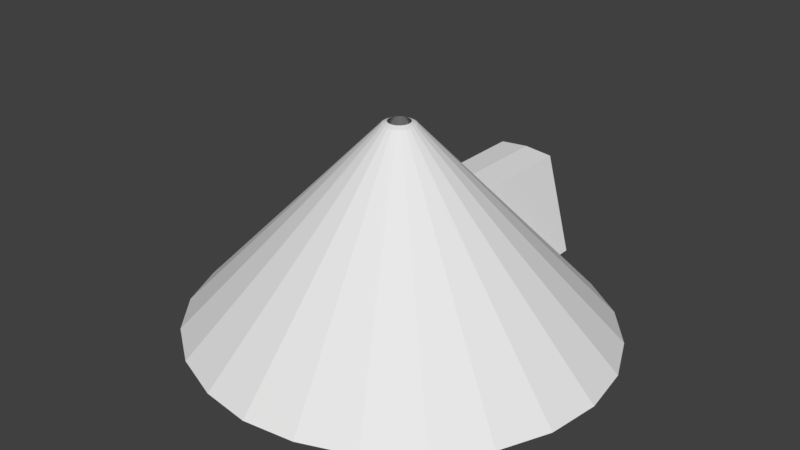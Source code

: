 # Source: Reed_hut.blend  (saved by Blender 2.77.0; exported with 4.5.12 LTS)
import bpy
from mathutils import Matrix  # noqa: F401  (used for matrix-valued properties, if any)

bpy.ops.wm.read_factory_settings(use_empty=True)
scene = bpy.context.scene
scene.name = 'Scene'

# ---- collections
col_collection_1 = bpy.data.collections.new('Collection 1'); scene.collection.children.link(col_collection_1)

# ---- world
world_world = bpy.data.worlds.new('World'); scene.world = world_world
world_world.color = (0.05088, 0.05088, 0.05088)
world_world.use_sun_shadow = False
world_world.sun_shadow_jitter_overblur = 0.0
world_world.cycles.sampling_method = 'MANUAL'

# ---- meshes
me_cone_001 = bpy.data.meshes.new('Cone.001')
me_cone_001.from_pydata([(2.563, 4.377, -0.5658), (3.678, 3.579, -0.5658), (4.533, 2.539, -0.5658), (5.071, 1.329, -0.5658), (5.254, 0.0292, -0.5658), (5.071, -1.27, -0.5658), (4.533, -2.481, -0.5658), (3.678, -3.521, -0.5658), (2.563, -4.318, -0.5658), (1.265, -4.82, -0.5658), (0.0, -4.991, -0.5658), (2.633, 4.489, -0.5658), (3.776, 3.671, -0.5658), (4.654, 2.604, -0.5658), (5.205, 1.362, -0.5658), (5.393, 0.0292, -0.5658), (5.205, -1.304, -0.5658), (4.654, -2.546, -0.5658), (3.776, -3.612, -0.5658), (2.633, -4.431, -0.5658), (1.301, -4.945, -0.5658), (0.0, -5.121, -0.5658), (0.0, 0.4066, 4.542), (0.1052, 0.3927, 4.542), (0.2033, 0.3521, 4.542), (0.2875, 0.2875, 4.542), (0.3521, 0.2033, 4.542), (0.3927, 0.1052, 4.542), (0.4066, 3.069e-08, 4.542), (0.3927, -0.1052, 4.542), (0.3521, -0.2033, 4.542), (0.2875, -0.2875, 4.542), (0.2033, -0.3521, 4.542), (0.1052, -0.3927, 4.542), (0.0, -0.4066, 4.542), (1.764e-07, 0.2759, 4.601), (0.07142, 0.2665, 4.601), (0.138, 0.239, 4.601), (0.1951, 0.1951, 4.601), (0.239, 0.138, 4.601), (0.2665, 0.07142, 4.601), (0.2759, -4.955e-07, 4.601), (0.2665, -0.07142, 4.601), (0.239, -0.138, 4.601), (0.1951, -0.1951, 4.601), (0.138, -0.239, 4.601), (0.07142, -0.2665, 4.601), (2.83e-07, -0.2759, 4.601), (9.625e-08, 2.533, 2.243), (0.6555, 2.446, 2.243), (0.0, 2.613, 2.243), (0.7414, 2.497, 2.243), (0.6764, 2.524, 2.243), (0.7414, 2.411, 2.243), (1.461, 4.942, -0.5658), (1.461, 4.803, -0.5658), (1.491, 4.383, -0.2296), (0.7414, 2.37, 2.243), (1.491, 5.074, -0.2296), (0.7414, 5.168, 2.243), (0.5852, 2.698, 1.919), (0.5852, 5.156, 1.919), (1.208, 4.383, -0.2296), (1.208, 5.074, -0.2296), (0.0, 5.168, 2.314), (0.0, 2.37, 2.314), (0.0, 2.698, 1.975), (0.0, 5.156, 1.975)], [], [(33, 46, 47, 34), (32, 45, 46, 33), (31, 44, 45, 32), (30, 43, 44, 31), (29, 42, 43, 30), (28, 41, 42, 29), (27, 40, 41, 28), (26, 39, 40, 27), (25, 38, 39, 26), (24, 37, 38, 25), (23, 36, 37, 24), (9, 10, 47, 46), (0, 55, 54, 11), (1, 0, 11, 12), (2, 1, 12, 13), (3, 2, 13, 14), (4, 3, 14, 15), (5, 4, 15, 16), (6, 5, 16, 17), (7, 6, 17, 18), (8, 7, 18, 19), (9, 8, 19, 20), (10, 9, 20, 21), (20, 33, 34, 21), (19, 32, 33, 20), (18, 31, 32, 19), (17, 30, 31, 18), (16, 29, 30, 17), (15, 28, 29, 16), (14, 27, 28, 15), (13, 26, 27, 14), (12, 25, 26, 13), (11, 24, 25, 12), (2, 3, 40, 39), (3, 4, 41, 40), (4, 5, 42, 41), (5, 6, 43, 42), (6, 7, 44, 43), (7, 8, 45, 44), (0, 1, 38, 37), (8, 9, 46, 45), (1, 2, 39, 38), (54, 51, 52, 23, 24, 11), (49, 53, 55, 0, 37, 36), (48, 49, 36, 35), (52, 50, 22, 23), (56, 57, 60, 62), (58, 59, 57, 56), (60, 57, 65, 66), (60, 61, 63, 62), (58, 63, 61, 59), (64, 59, 61, 67), (62, 63, 58, 56), (59, 64, 65, 57), (61, 60, 66, 67), (22, 35, 36, 23)])
_uv = me_cone_001.uv_layers.new(name='UVMap')
_uv.uv.foreach_set('vector', [0.2321, 0.4395, 0.2321, 0.4395, 0.2321, 0.4395, 0.2321, 0.4395, 0.2321, 0.4395, 0.2321, 0.4395, 0.2321, 0.4395, 0.2321, 0.4395, 0.2321, 0.4395, 0.2321, 0.4395, 0.2321, 0.4395, 0.2321, 0.4395, 0.2321, 0.4395, 0.2321, 0.4395, 0.2321, 0.4395, 0.2321, 0.4395, 0.2321, 0.4395, 0.2321, 0.4395, 0.2321, 0.4395, 0.2321, 0.4395, 0.2321, 0.4395, 0.2321, 0.4395, 0.2321, 0.4395, 0.2321, 0.4395, 0.2321, 0.4395, 0.2321, 0.4395, 0.2321, 0.4395, 0.2321, 0.4395, 0.2321, 0.4395, 0.2321, 0.4395, 0.2321, 0.4395, 0.2321, 0.4395, 0.2321, 0.4395, 0.2321, 0.4395, 0.2321, 0.4395, 0.2321, 0.4395, 0.2321, 0.4395, 0.2321, 0.4395, 0.2321, 0.4395, 0.2321, 0.4395, 0.2321, 0.4395, 0.2321, 0.4395, 0.2321, 0.4395, 0.2321, 0.4395, 0.2561, 0.3927, 0.2558, 0.3924, 0.2574, 0.3909, 0.2574, 0.3909, 0.1455, 0.486, 0.1455, 0.4864, 0.1455, 0.4864, 0.1454, 0.4861, 0.1455, 0.4856, 0.1455, 0.486, 0.1454, 0.4861, 0.1454, 0.4856, 0.1456, 0.4852, 0.1455, 0.4856, 0.1454, 0.4856, 0.1455, 0.4852, 0.1457, 0.4848, 0.1456, 0.4852, 0.1455, 0.4852, 0.1457, 0.4848, 0.146, 0.4845, 0.1457, 0.4848, 0.1457, 0.4848, 0.1459, 0.4844, 0.1462, 0.4842, 0.146, 0.4845, 0.1459, 0.4844, 0.1462, 0.4842, 0.1465, 0.4841, 0.1462, 0.4842, 0.1462, 0.4842, 0.1465, 0.484, 0.1468, 0.484, 0.1465, 0.4841, 0.1465, 0.484, 0.1468, 0.484, 0.1471, 0.4841, 0.1468, 0.484, 0.1468, 0.484, 0.1471, 0.4841, 0.1474, 0.4843, 0.1471, 0.4841, 0.1471, 0.4841, 0.1474, 0.4843, 0.1476, 0.4846, 0.1474, 0.4843, 0.1474, 0.4843, 0.1476, 0.4845, 0.1479, 0.4869, 0.1492, 0.4886, 0.1492, 0.4886, 0.1476, 0.4872, 0.1482, 0.4866, 0.1492, 0.4886, 0.1492, 0.4886, 0.1479, 0.4869, 0.1486, 0.4865, 0.1493, 0.4886, 0.1492, 0.4886, 0.1482, 0.4866, 0.149, 0.4864, 0.1493, 0.4886, 0.1493, 0.4886, 0.1486, 0.4865, 0.1493, 0.4864, 0.1493, 0.4886, 0.1493, 0.4886, 0.149, 0.4864, 0.1491, 0.4864, 0.1495, 0.4842, 0.1495, 0.4842, 0.1495, 0.4863, 0.1488, 0.4863, 0.1494, 0.4842, 0.1495, 0.4842, 0.1491, 0.4864, 0.1484, 0.4861, 0.1494, 0.4842, 0.1494, 0.4842, 0.1488, 0.4863, 0.1481, 0.4858, 0.1494, 0.4841, 0.1494, 0.4842, 0.1484, 0.4861, 0.1478, 0.4855, 0.1494, 0.4841, 0.1494, 0.4841, 0.1481, 0.4858, 0.2559, 0.3897, 0.2561, 0.3893, 0.2579, 0.3904, 0.2579, 0.3904, 0.2561, 0.3893, 0.2563, 0.389, 0.2579, 0.3904, 0.2579, 0.3904, 0.2563, 0.389, 0.2566, 0.3887, 0.258, 0.3903, 0.2579, 0.3904, 0.2575, 0.3932, 0.2571, 0.3932, 0.2575, 0.391, 0.2575, 0.391, 0.2571, 0.3932, 0.2568, 0.3931, 0.2575, 0.391, 0.2575, 0.391, 0.2568, 0.3931, 0.2564, 0.3929, 0.2574, 0.391, 0.2575, 0.391, 0.2558, 0.3906, 0.2559, 0.3901, 0.2579, 0.3904, 0.2579, 0.3905, 0.2564, 0.3929, 0.2561, 0.3927, 0.2574, 0.3909, 0.2574, 0.391, 0.2559, 0.3901, 0.2559, 0.3897, 0.2579, 0.3904, 0.2579, 0.3904, 0.1476, 0.4852, 0.1485, 0.4846, 0.1485, 0.4846, 0.1493, 0.4841, 0.1494, 0.4841, 0.1478, 0.4855, 0.2569, 0.3907, 0.2569, 0.3907, 0.2559, 0.3909, 0.2558, 0.3906, 0.2579, 0.3905, 0.2579, 0.3905, 0.257, 0.3909, 0.2569, 0.3907, 0.2579, 0.3905, 0.2579, 0.3905, 0.1485, 0.4846, 0.1484, 0.4844, 0.1493, 0.484, 0.1493, 0.4841, 0.2597, 0.3928, 0.2603, 0.3919, 0.2603, 0.3921, 0.2598, 0.3929, 0.2572, 0.3909, 0.2578, 0.391, 0.2578, 0.3919, 0.2572, 0.3911, 0.2603, 0.3921, 0.2603, 0.3919, 0.2605, 0.392, 0.2604, 0.3921, 0.2603, 0.3921, 0.2603, 0.3929, 0.2598, 0.3931, 0.2598, 0.3929, 0.2552, 0.3909, 0.2552, 0.391, 0.2551, 0.3916, 0.255, 0.3916, 0.2552, 0.3918, 0.255, 0.3916, 0.2551, 0.3916, 0.2552, 0.3917, 0.1494, 0.4884, 0.1494, 0.4886, 0.1493, 0.4886, 0.1493, 0.4883, 0.2578, 0.391, 0.258, 0.391, 0.258, 0.3919, 0.2578, 0.3919, 0.2603, 0.3929, 0.2603, 0.3921, 0.2604, 0.3921, 0.2605, 0.3929, 0.2321, 0.4395, 0.2321, 0.4395, 0.2321, 0.4395, 0.2321, 0.4395])
me_cone_001.use_remesh_preserve_volume = False
me_cone_001.use_remesh_preserve_attributes = False
me_cone_001.use_mirror_vertex_groups = False
me_cone_001.update()

# ---- objects
ob_hut = bpy.data.objects.new('Hut', me_cone_001)

# ---- transforms, parenting, visibility, modifiers, constraints
ob_hut.location = (0.0, 0.0, 0.0)
ob_hut.lineart.crease_threshold = 0.0
_m = ob_hut.modifiers.new('Mirror', 'MIRROR')
_m.use_clip = True

# ---- collection membership
col_collection_1.objects.link(ob_hut)

# ---- scene / render settings (as saved in the file)
scene.frame_start = 1; scene.frame_end = 250; scene.frame_set(1)
scene.render.engine = 'BLENDER_EEVEE_NEXT'
scene.render.resolution_percentage = 50
scene.render.dither_intensity = 0.0
scene.cycles.use_denoising = False
scene.cycles.samples = 128
scene.cycles.sampling_pattern = 'TABULATED_SOBOL'
scene.cycles.light_sampling_threshold = 0.0
scene.cycles.use_adaptive_sampling = False
scene.cycles.use_light_tree = False
scene.cycles.blur_glossy = 0.0
scene.cycles.sample_clamp_indirect = 0.0
scene.view_settings.view_transform = 'Standard'
bpy.context.view_layer.update()

# ---- added for rendering (the .blend has no active camera and no usable light): camera, sun
cam_auto = bpy.data.cameras.new('AutoCamera')
cam_auto.lens = 50.0
cam_auto.sensor_width = 36.0
cam_auto.clip_end = 1000.0
ob_auto_camera = bpy.data.objects.new('AutoCamera', cam_auto)
scene.collection.objects.link(ob_auto_camera)
ob_auto_camera.location = (14.5972, -17.4929, 13.6952)
ob_auto_camera.rotation_euler = (1.09748, -7.21219e-08, 0.694738)
scene.camera = ob_auto_camera
light_auto_sun = bpy.data.lights.new('AutoSun', 'SUN')
light_auto_sun.energy = 3.0
light_auto_sun.angle = 0.0523599
ob_auto_sun = bpy.data.objects.new('AutoSun', light_auto_sun)
scene.collection.objects.link(ob_auto_sun)
ob_auto_sun.rotation_euler = (0.872665, 0.174533, 0.523599)
bpy.context.view_layer.update()
